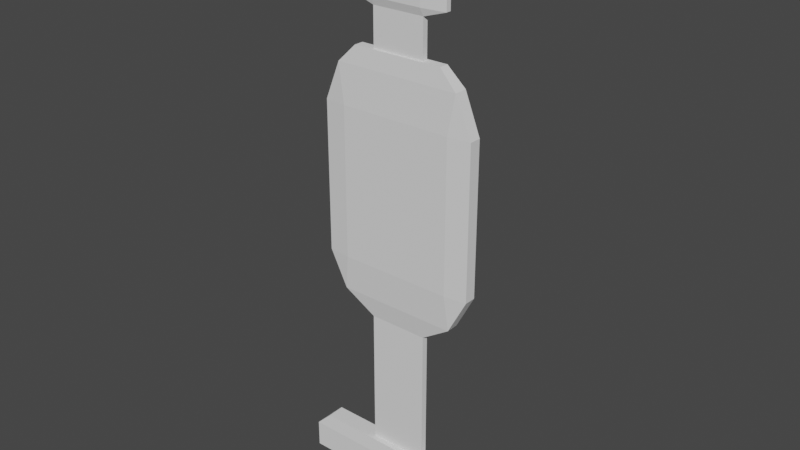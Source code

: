 # Source: MISHEN2.blend  (saved by Blender 3.0.42; exported with 4.5.12 LTS)
import bpy
from mathutils import Matrix  # noqa: F401  (used for matrix-valued properties, if any)

bpy.ops.wm.read_factory_settings(use_empty=True)
scene = bpy.context.scene
scene.name = 'Scene'

# ---- collections
col_collection = bpy.data.collections.new('Collection'); scene.collection.children.link(col_collection)

# ---- world
world_world = bpy.data.worlds.new('World'); scene.world = world_world
world_world.use_nodes = True; world_world.node_tree.nodes.clear()
_N = world_world.node_tree.nodes; _L = world_world.node_tree.links
n0 = _N.new('ShaderNodeOutputWorld'); n0.name = 'World Output'; n0.location = (300, 300)
n1 = _N.new('ShaderNodeBackground'); n1.name = 'Background'; n1.location = (10, 300)
n1.inputs[0].default_value = (0.05088, 0.05088, 0.05088, 1.0)
_L.new(n1.outputs[0], n0.inputs[0])
n0.is_active_output = True
world_world.color = (0.05088, 0.05088, 0.05088)
world_world.use_sun_shadow = False
world_world.sun_shadow_jitter_overblur = 0.0

# ---- meshes
me_cube_002 = bpy.data.meshes.new('Cube.002')
me_cube_002.from_pydata([(-1.0, -1.0, -1.0), (-1.0, 1.0, -1.0), (1.0, -1.0, -1.0), (1.0, 1.0, -1.0), (-0.2933, -0.2933, -0.584), (-1.0, -1.0, -0.7272), (-0.2933, 0.2933, -0.584), (-1.0, 1.0, -0.7272), (0.2933, -0.2933, -0.584), (1.0, -1.0, -0.7272), (0.2933, 0.2933, -0.584), (1.0, 1.0, -0.7272), (-0.8567, -0.8567, -0.584), (-0.8567, 0.8567, -0.584), (0.8567, 0.8567, -0.584), (0.8567, -0.8567, -0.584), (-0.4603, -0.4603, -0.584), (-0.4603, 0.4603, -0.584), (0.4603, 0.4603, -0.584), (0.4603, -0.4603, -0.584), (-0.2933, -0.2933, 0.7981), (-0.2933, 0.2933, 0.7981), (0.2933, 0.2933, 0.7981), (0.2933, -0.2933, 0.7981), (-0.2605, -0.2605, 3.404), (-0.2605, 0.2605, 3.404), (0.2605, 0.2605, 3.404), (0.2605, -0.2605, 3.404), (-0.7831, -0.5604, 1.358), (-0.5996, -0.5996, 1.009), (-0.5604, -0.7831, 1.358), (-0.7831, 0.5604, 1.358), (-0.5604, 0.7831, 1.358), (-0.5996, 0.5996, 1.009), (0.5604, 0.7831, 1.358), (0.7831, 0.5604, 1.358), (0.5996, 0.5996, 1.009), (0.7831, -0.5604, 1.358), (0.5604, -0.7831, 1.358), (0.5996, -0.5996, 1.009), (-0.7831, -0.5604, 2.85), (-0.5604, -0.7831, 2.85), (-0.6256, -0.6256, 3.23), (-0.7831, 0.5604, 2.85), (-0.6256, 0.6256, 3.23), (-0.5604, 0.7831, 2.85), (0.5604, 0.7831, 2.85), (0.6256, 0.6256, 3.23), (0.7831, 0.5604, 2.85), (0.7831, -0.5604, 2.85), (0.6256, -0.6256, 3.23), (0.5604, -0.7831, 2.85), (-0.4516, -0.4516, 3.404), (-0.4516, 0.4516, 3.404), (0.4516, 0.4516, 3.404), (0.4516, -0.4516, 3.404), (-0.4892, -0.2451, 3.848), (-0.2605, -0.2605, 3.775), (-0.2451, -0.4892, 3.848), (-0.4892, 0.2451, 3.848), (-0.2451, 0.4892, 3.848), (-0.2605, 0.2605, 3.775), (0.2451, 0.4892, 3.848), (0.4892, 0.2451, 3.848), (0.2605, 0.2605, 3.775), (0.4892, -0.2451, 3.848), (0.2451, -0.4892, 3.848), (0.2605, -0.2605, 3.775), (-0.4892, -0.2451, 4.432), (-0.2451, -0.4892, 4.432), (-0.2451, -0.2451, 4.676), (-0.4892, 0.2451, 4.432), (-0.2451, 0.2451, 4.676), (-0.2451, 0.4892, 4.432), (0.2451, 0.4892, 4.432), (0.2451, 0.2451, 4.676), (0.4892, 0.2451, 4.432), (0.4892, -0.2451, 4.432), (0.2451, -0.2451, 4.676), (0.2451, -0.4892, 4.432)], [], [(4, 8, 23, 20), (3, 11, 9, 2), (0, 5, 7, 1), (1, 3, 2, 0), (1, 7, 11, 3), (12, 13, 7, 5), (13, 14, 11, 7), (14, 15, 9, 11), (15, 12, 5, 9), (2, 9, 5, 0), (16, 17, 13, 12), (17, 18, 14, 13), (18, 19, 15, 14), (19, 16, 12, 15), (4, 6, 17, 16), (6, 10, 18, 17), (10, 8, 19, 18), (8, 4, 16, 19), (37, 35, 48, 49), (10, 6, 21, 22), (8, 10, 22, 23), (6, 4, 20, 21), (22, 21, 33, 36), (55, 52, 42, 50), (30, 38, 51, 41), (34, 32, 45, 46), (20, 23, 39, 29), (23, 22, 36, 39), (75, 72, 70, 78), (53, 54, 47, 44), (54, 55, 50, 47), (52, 53, 44, 42), (21, 20, 29, 33), (28, 29, 30), (31, 32, 33), (34, 35, 36), (37, 38, 39), (40, 41, 42), (43, 44, 45), (46, 47, 48), (49, 50, 51), (28, 31, 33, 29), (32, 34, 36, 33), (35, 37, 39, 36), (38, 30, 29, 39), (43, 40, 42, 44), (46, 45, 44, 47), (49, 48, 47, 50), (41, 51, 50, 42), (45, 32, 31, 43), (30, 41, 40, 28), (37, 49, 51, 38), (48, 35, 34, 46), (31, 28, 40, 43), (24, 25, 53, 52), (25, 26, 54, 53), (26, 27, 55, 54), (27, 24, 52, 55), (62, 60, 73, 74), (58, 66, 79, 69), (59, 56, 68, 71), (65, 63, 76, 77), (24, 27, 67, 57), (26, 25, 61, 64), (27, 26, 64, 67), (56, 57, 58), (59, 60, 61), (62, 63, 64), (65, 66, 67), (68, 69, 70), (71, 72, 73), (74, 75, 76), (77, 78, 79), (56, 59, 61, 57), (60, 62, 64, 61), (63, 65, 67, 64), (66, 58, 57, 67), (70, 72, 71, 68), (72, 75, 74, 73), (75, 78, 77, 76), (78, 70, 69, 79), (58, 69, 68, 56), (73, 60, 59, 71), (65, 77, 79, 66), (76, 63, 62, 74), (25, 24, 57, 61)])
_uv = me_cube_002.uv_layers.new(name='UVMap')
_uv.uv.foreach_set('vector', [0.7867, 0.6617, 0.7133, 0.6617, 0.7133, 0.6617, 0.7867, 0.6617, 0.375, 0.5, 0.5389, 0.5, 0.5389, 0.75, 0.375, 0.75, 0.375, 0.0, 0.5389, 0.0, 0.5389, 0.25, 0.375, 0.25, 0.125, 0.5, 0.375, 0.5, 0.375, 0.75, 0.125, 0.75, 0.375, 0.25, 0.5389, 0.25, 0.5389, 0.5, 0.375, 0.5, 0.8571, 0.7321, 0.8571, 0.5179, 0.875, 0.5, 0.875, 0.75, 0.8571, 0.5179, 0.6429, 0.5179, 0.625, 0.5, 0.875, 0.5, 0.6429, 0.5179, 0.6429, 0.7321, 0.5389, 0.75, 0.5389, 0.5, 0.6429, 0.7321, 0.8571, 0.7321, 0.875, 0.75, 0.625, 0.75, 0.375, 0.75, 0.5389, 0.75, 0.5389, 1.0, 0.375, 1.0, 0.8075, 0.6825, 0.8075, 0.5675, 0.8571, 0.5179, 0.8571, 0.7321, 0.8075, 0.5675, 0.6925, 0.5675, 0.6429, 0.5179, 0.8571, 0.5179, 0.6925, 0.5675, 0.6925, 0.6825, 0.6429, 0.7321, 0.6429, 0.5179, 0.6925, 0.6825, 0.8075, 0.6825, 0.8571, 0.7321, 0.6429, 0.7321, 0.7867, 0.6617, 0.7867, 0.5883, 0.8075, 0.5675, 0.8075, 0.6825, 0.7867, 0.5883, 0.7133, 0.5883, 0.6925, 0.5675, 0.8075, 0.5675, 0.7133, 0.5883, 0.7133, 0.6617, 0.6925, 0.6825, 0.6925, 0.5675, 0.7133, 0.6617, 0.7867, 0.6617, 0.8075, 0.6825, 0.6925, 0.6825, 0.7133, 0.6512, 0.7133, 0.5988, 0.7133, 0.5988, 0.7133, 0.6512, 0.7133, 0.5883, 0.7867, 0.5883, 0.7867, 0.5883, 0.7133, 0.5883, 0.7133, 0.6617, 0.7133, 0.5883, 0.7133, 0.5883, 0.7133, 0.6617, 0.7867, 0.5883, 0.7867, 0.6617, 0.7867, 0.6617, 0.7867, 0.5883, 0.7133, 0.5883, 0.7867, 0.5883, 0.7867, 0.5883, 0.7133, 0.5883, 0.7289, 0.6461, 0.7711, 0.6461, 0.7793, 0.6543, 0.7207, 0.6543, 0.7762, 0.6617, 0.7238, 0.6617, 0.7238, 0.6617, 0.7762, 0.6617, 0.7238, 0.5883, 0.7762, 0.5883, 0.7762, 0.5883, 0.7238, 0.5883, 0.7867, 0.6617, 0.7133, 0.6617, 0.7133, 0.6617, 0.7867, 0.6617, 0.7133, 0.6617, 0.7133, 0.5883, 0.7133, 0.5883, 0.7133, 0.6617, 0.7439, 0.6189, 0.7561, 0.6189, 0.7561, 0.6311, 0.7439, 0.6311, 0.7711, 0.6039, 0.7289, 0.6039, 0.7207, 0.5957, 0.7793, 0.5957, 0.7289, 0.6039, 0.7289, 0.6461, 0.7207, 0.6543, 0.7207, 0.5957, 0.7711, 0.6461, 0.7711, 0.6039, 0.7793, 0.5957, 0.7793, 0.6543, 0.7867, 0.5883, 0.7867, 0.6617, 0.7867, 0.6617, 0.7867, 0.5883, 0.7867, 0.6512, 0.7867, 0.6617, 0.7762, 0.6617, 0.7867, 0.5988, 0.7762, 0.5883, 0.7867, 0.5883, 0.7238, 0.5883, 0.7133, 0.5988, 0.7133, 0.5883, 0.7133, 0.6512, 0.7238, 0.6617, 0.7133, 0.6617, 0.7867, 0.6512, 0.7762, 0.6617, 0.7793, 0.6543, 0.7867, 0.5988, 0.7793, 0.5957, 0.7762, 0.5883, 0.7238, 0.5883, 0.7207, 0.5957, 0.7133, 0.5988, 0.7133, 0.6512, 0.7207, 0.6543, 0.7238, 0.6617, 0.7867, 0.6512, 0.7867, 0.5988, 0.7867, 0.5883, 0.7867, 0.6617, 0.7762, 0.5883, 0.7238, 0.5883, 0.7133, 0.5883, 0.7867, 0.5883, 0.7133, 0.5988, 0.7133, 0.6512, 0.7133, 0.6617, 0.7133, 0.5883, 0.7238, 0.6617, 0.7762, 0.6617, 0.7867, 0.6617, 0.7133, 0.6617, 0.7867, 0.5988, 0.7867, 0.6512, 0.7793, 0.6543, 0.7793, 0.5957, 0.7238, 0.5883, 0.7762, 0.5883, 0.7793, 0.5957, 0.7207, 0.5957, 0.7133, 0.6512, 0.7133, 0.5988, 0.7207, 0.5957, 0.7207, 0.6543, 0.7762, 0.6617, 0.7238, 0.6617, 0.7207, 0.6543, 0.7793, 0.6543, 0.7762, 0.5883, 0.7762, 0.5883, 0.7867, 0.5988, 0.7867, 0.5988, 0.7762, 0.6617, 0.7762, 0.6617, 0.7867, 0.6512, 0.7867, 0.6512, 0.7133, 0.6512, 0.7133, 0.6512, 0.7238, 0.6617, 0.7238, 0.6617, 0.7133, 0.5988, 0.7133, 0.5988, 0.7238, 0.5883, 0.7238, 0.5883, 0.7867, 0.5988, 0.7867, 0.6512, 0.7867, 0.6512, 0.7867, 0.5988, 0.7622, 0.6372, 0.7622, 0.6128, 0.7711, 0.6039, 0.7711, 0.6461, 0.7622, 0.6128, 0.7378, 0.6128, 0.7289, 0.6039, 0.7711, 0.6039, 0.7378, 0.6128, 0.7378, 0.6372, 0.7289, 0.6461, 0.7289, 0.6039, 0.7378, 0.6372, 0.7622, 0.6372, 0.7711, 0.6461, 0.7289, 0.6461, 0.7439, 0.6128, 0.7561, 0.6128, 0.7561, 0.6128, 0.7439, 0.6128, 0.7561, 0.6372, 0.7439, 0.6372, 0.7439, 0.6372, 0.7561, 0.6372, 0.7622, 0.6189, 0.7622, 0.6311, 0.7622, 0.6311, 0.7622, 0.6189, 0.7378, 0.6311, 0.7378, 0.6189, 0.7378, 0.6189, 0.7378, 0.6311, 0.7622, 0.6372, 0.7378, 0.6372, 0.7378, 0.6372, 0.7622, 0.6372, 0.7378, 0.6128, 0.7622, 0.6128, 0.7622, 0.6128, 0.7378, 0.6128, 0.7378, 0.6372, 0.7378, 0.6128, 0.7378, 0.6128, 0.7378, 0.6372, 0.7622, 0.6311, 0.7622, 0.6372, 0.7561, 0.6372, 0.7622, 0.6189, 0.7561, 0.6128, 0.7622, 0.6128, 0.7439, 0.6128, 0.7378, 0.6189, 0.7378, 0.6128, 0.7378, 0.6311, 0.7439, 0.6372, 0.7378, 0.6372, 0.7622, 0.6311, 0.7561, 0.6372, 0.7561, 0.6311, 0.7622, 0.6189, 0.7561, 0.6189, 0.7561, 0.6128, 0.7439, 0.6128, 0.7439, 0.6189, 0.7378, 0.6189, 0.7378, 0.6311, 0.7439, 0.6311, 0.7439, 0.6372, 0.7622, 0.6311, 0.7622, 0.6189, 0.7622, 0.6128, 0.7622, 0.6372, 0.7561, 0.6128, 0.7439, 0.6128, 0.7378, 0.6128, 0.7622, 0.6128, 0.7378, 0.6189, 0.7378, 0.6311, 0.7378, 0.6372, 0.7378, 0.6128, 0.7439, 0.6372, 0.7561, 0.6372, 0.7622, 0.6372, 0.7378, 0.6372, 0.7561, 0.6311, 0.7561, 0.6189, 0.7622, 0.6189, 0.7622, 0.6311, 0.7561, 0.6189, 0.7439, 0.6189, 0.7439, 0.6128, 0.7561, 0.6128, 0.7439, 0.6189, 0.7439, 0.6311, 0.7378, 0.6311, 0.7378, 0.6189, 0.7439, 0.6311, 0.7561, 0.6311, 0.7561, 0.6372, 0.7439, 0.6372, 0.7561, 0.6372, 0.7561, 0.6372, 0.7622, 0.6311, 0.7622, 0.6311, 0.7561, 0.6128, 0.7561, 0.6128, 0.7622, 0.6189, 0.7622, 0.6189, 0.7378, 0.6311, 0.7378, 0.6311, 0.7439, 0.6372, 0.7439, 0.6372, 0.7378, 0.6189, 0.7378, 0.6189, 0.7439, 0.6128, 0.7439, 0.6128, 0.7622, 0.6128, 0.7622, 0.6372, 0.7622, 0.6372, 0.7622, 0.6128])
me_cube_002.use_remesh_fix_poles = True
me_cube_002.use_remesh_preserve_attributes = False
me_cube_002.update()

# ---- objects
ob_cube = bpy.data.objects.new('Cube', me_cube_002)

# ---- transforms, parenting, visibility, modifiers, constraints
ob_cube.location = (0.0, 0.0, 0.0)
ob_cube.scale = (1.0, 0.1048, 1.0)

# ---- collection membership
col_collection.objects.link(ob_cube)

# ---- scene / render settings (as saved in the file)
scene.frame_start = 1; scene.frame_end = 250; scene.frame_set(1)
scene.render.engine = 'BLENDER_EEVEE_NEXT'
scene.cycles.sampling_pattern = 'TABULATED_SOBOL'
scene.cycles.use_light_tree = False
scene.view_settings.view_transform = 'Filmic'
bpy.context.view_layer.update()

# ---- added for rendering (the .blend has no active camera and no usable light): camera, sun
cam_auto = bpy.data.cameras.new('AutoCamera')
cam_auto.lens = 50.0
cam_auto.sensor_width = 36.0
cam_auto.clip_end = 1000.0
ob_auto_camera = bpy.data.objects.new('AutoCamera', cam_auto)
scene.collection.objects.link(ob_auto_camera)
ob_auto_camera.location = (5.57136, -6.68563, 6.29505)
ob_auto_camera.rotation_euler = (1.09748, -7.21219e-08, 0.694738)
scene.camera = ob_auto_camera
light_auto_sun = bpy.data.lights.new('AutoSun', 'SUN')
light_auto_sun.energy = 3.0
light_auto_sun.angle = 0.0523599
ob_auto_sun = bpy.data.objects.new('AutoSun', light_auto_sun)
scene.collection.objects.link(ob_auto_sun)
ob_auto_sun.rotation_euler = (0.872665, 0.174533, 0.523599)
bpy.context.view_layer.update()
